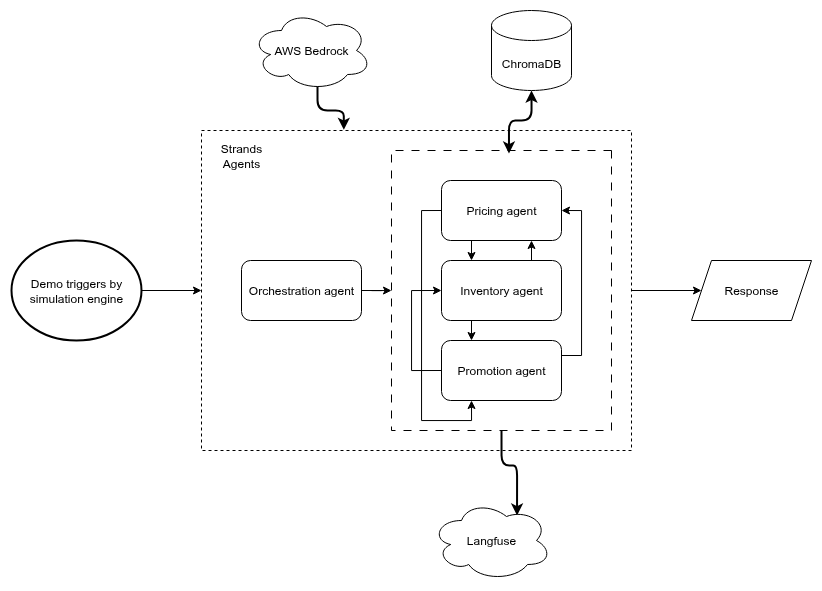

The diagram above was exported from draw.io. Its source (the exported page's mxGraphModel, read from the mxfile embedded in the PNG):
<mxGraphModel dx="1141" dy="795" grid="1" gridSize="10" guides="1" tooltips="1" connect="1" arrows="1" fold="1" page="1" pageScale="1" pageWidth="827" pageHeight="1169" math="0" shadow="0">
  <root>
    <mxCell id="0" />
    <mxCell id="1" parent="0" />
    <mxCell id="rhVvoZDKTuxQh1fiAlOH-31" style="edgeStyle=orthogonalEdgeStyle;rounded=0;orthogonalLoop=1;jettySize=auto;html=1;exitX=1;exitY=0.5;exitDx=0;exitDy=0;" edge="1" parent="1" source="rhVvoZDKTuxQh1fiAlOH-1" target="rhVvoZDKTuxQh1fiAlOH-30">
      <mxGeometry relative="1" as="geometry" />
    </mxCell>
    <mxCell id="rhVvoZDKTuxQh1fiAlOH-1" value="" style="rounded=0;whiteSpace=wrap;html=1;fillColor=none;dashed=1;" vertex="1" parent="1">
      <mxGeometry x="200" y="160" width="430" height="320" as="geometry" />
    </mxCell>
    <mxCell id="rhVvoZDKTuxQh1fiAlOH-25" style="edgeStyle=orthogonalEdgeStyle;rounded=1;orthogonalLoop=1;jettySize=auto;html=1;exitX=1;exitY=0.5;exitDx=0;exitDy=0;entryX=0.713;entryY=0.188;entryDx=0;entryDy=0;entryPerimeter=0;curved=0;strokeWidth=2;" edge="1" parent="1" source="rhVvoZDKTuxQh1fiAlOH-3" target="rhVvoZDKTuxQh1fiAlOH-22">
      <mxGeometry relative="1" as="geometry" />
    </mxCell>
    <mxCell id="rhVvoZDKTuxQh1fiAlOH-3" value="" style="rounded=0;whiteSpace=wrap;html=1;fillColor=none;dashed=1;dashPattern=8 8;direction=south;" vertex="1" parent="1">
      <mxGeometry x="390" y="180" width="220" height="280" as="geometry" />
    </mxCell>
    <mxCell id="rhVvoZDKTuxQh1fiAlOH-12" style="edgeStyle=orthogonalEdgeStyle;rounded=0;orthogonalLoop=1;jettySize=auto;html=1;exitX=0.75;exitY=0;exitDx=0;exitDy=0;entryX=0.75;entryY=1;entryDx=0;entryDy=0;" edge="1" parent="1" source="rhVvoZDKTuxQh1fiAlOH-4" target="rhVvoZDKTuxQh1fiAlOH-5">
      <mxGeometry relative="1" as="geometry" />
    </mxCell>
    <mxCell id="rhVvoZDKTuxQh1fiAlOH-13" style="edgeStyle=orthogonalEdgeStyle;rounded=0;orthogonalLoop=1;jettySize=auto;html=1;exitX=0.25;exitY=1;exitDx=0;exitDy=0;entryX=0.25;entryY=0;entryDx=0;entryDy=0;" edge="1" parent="1" source="rhVvoZDKTuxQh1fiAlOH-4" target="rhVvoZDKTuxQh1fiAlOH-6">
      <mxGeometry relative="1" as="geometry" />
    </mxCell>
    <mxCell id="rhVvoZDKTuxQh1fiAlOH-4" value="Inventory agent" style="rounded=1;whiteSpace=wrap;html=1;" vertex="1" parent="1">
      <mxGeometry x="440" y="290" width="120" height="60" as="geometry" />
    </mxCell>
    <mxCell id="rhVvoZDKTuxQh1fiAlOH-10" style="edgeStyle=orthogonalEdgeStyle;rounded=0;orthogonalLoop=1;jettySize=auto;html=1;exitX=0.25;exitY=1;exitDx=0;exitDy=0;entryX=0.25;entryY=0;entryDx=0;entryDy=0;" edge="1" parent="1" source="rhVvoZDKTuxQh1fiAlOH-5" target="rhVvoZDKTuxQh1fiAlOH-4">
      <mxGeometry relative="1" as="geometry" />
    </mxCell>
    <mxCell id="rhVvoZDKTuxQh1fiAlOH-16" style="edgeStyle=orthogonalEdgeStyle;rounded=0;orthogonalLoop=1;jettySize=auto;html=1;exitX=0;exitY=0.5;exitDx=0;exitDy=0;entryX=0.25;entryY=1;entryDx=0;entryDy=0;" edge="1" parent="1" source="rhVvoZDKTuxQh1fiAlOH-5" target="rhVvoZDKTuxQh1fiAlOH-6">
      <mxGeometry relative="1" as="geometry" />
    </mxCell>
    <mxCell id="rhVvoZDKTuxQh1fiAlOH-5" value="Pricing agent" style="rounded=1;whiteSpace=wrap;html=1;" vertex="1" parent="1">
      <mxGeometry x="440" y="210" width="120" height="60" as="geometry" />
    </mxCell>
    <mxCell id="rhVvoZDKTuxQh1fiAlOH-14" style="edgeStyle=orthogonalEdgeStyle;rounded=0;orthogonalLoop=1;jettySize=auto;html=1;exitX=1;exitY=0.25;exitDx=0;exitDy=0;entryX=1;entryY=0.5;entryDx=0;entryDy=0;" edge="1" parent="1" source="rhVvoZDKTuxQh1fiAlOH-6" target="rhVvoZDKTuxQh1fiAlOH-5">
      <mxGeometry relative="1" as="geometry" />
    </mxCell>
    <mxCell id="rhVvoZDKTuxQh1fiAlOH-15" style="edgeStyle=orthogonalEdgeStyle;rounded=0;orthogonalLoop=1;jettySize=auto;html=1;exitX=0;exitY=0.5;exitDx=0;exitDy=0;entryX=0;entryY=0.5;entryDx=0;entryDy=0;" edge="1" parent="1" source="rhVvoZDKTuxQh1fiAlOH-6" target="rhVvoZDKTuxQh1fiAlOH-4">
      <mxGeometry relative="1" as="geometry">
        <Array as="points">
          <mxPoint x="410" y="400" />
          <mxPoint x="410" y="320" />
        </Array>
      </mxGeometry>
    </mxCell>
    <mxCell id="rhVvoZDKTuxQh1fiAlOH-6" value="Promotion agent" style="rounded=1;whiteSpace=wrap;html=1;" vertex="1" parent="1">
      <mxGeometry x="440" y="370" width="120" height="60" as="geometry" />
    </mxCell>
    <mxCell id="rhVvoZDKTuxQh1fiAlOH-8" style="edgeStyle=orthogonalEdgeStyle;rounded=0;orthogonalLoop=1;jettySize=auto;html=1;exitX=1;exitY=0.5;exitDx=0;exitDy=0;" edge="1" parent="1" source="rhVvoZDKTuxQh1fiAlOH-7" target="rhVvoZDKTuxQh1fiAlOH-3">
      <mxGeometry relative="1" as="geometry" />
    </mxCell>
    <mxCell id="rhVvoZDKTuxQh1fiAlOH-7" value="Orchestration agent" style="rounded=1;whiteSpace=wrap;html=1;" vertex="1" parent="1">
      <mxGeometry x="240" y="290" width="120" height="60" as="geometry" />
    </mxCell>
    <mxCell id="rhVvoZDKTuxQh1fiAlOH-17" value="AWS Bedrock" style="ellipse;shape=cloud;whiteSpace=wrap;html=1;" vertex="1" parent="1">
      <mxGeometry x="250" y="40" width="120" height="80" as="geometry" />
    </mxCell>
    <mxCell id="rhVvoZDKTuxQh1fiAlOH-19" style="edgeStyle=orthogonalEdgeStyle;rounded=1;orthogonalLoop=1;jettySize=auto;html=1;exitX=0.55;exitY=0.95;exitDx=0;exitDy=0;exitPerimeter=0;entryX=0.331;entryY=-0.002;entryDx=0;entryDy=0;entryPerimeter=0;strokeWidth=2;curved=0;" edge="1" parent="1" source="rhVvoZDKTuxQh1fiAlOH-17" target="rhVvoZDKTuxQh1fiAlOH-1">
      <mxGeometry relative="1" as="geometry" />
    </mxCell>
    <mxCell id="rhVvoZDKTuxQh1fiAlOH-22" value="Langfuse" style="ellipse;shape=cloud;whiteSpace=wrap;html=1;" vertex="1" parent="1">
      <mxGeometry x="430" y="530" width="120" height="80" as="geometry" />
    </mxCell>
    <mxCell id="rhVvoZDKTuxQh1fiAlOH-26" style="edgeStyle=orthogonalEdgeStyle;rounded=1;orthogonalLoop=1;jettySize=auto;html=1;entryX=0.011;entryY=0.466;entryDx=0;entryDy=0;entryPerimeter=0;startArrow=classic;startFill=1;curved=0;exitX=0.5;exitY=1;exitDx=0;exitDy=0;exitPerimeter=0;strokeWidth=2;" edge="1" parent="1" source="rhVvoZDKTuxQh1fiAlOH-29" target="rhVvoZDKTuxQh1fiAlOH-3">
      <mxGeometry relative="1" as="geometry" />
    </mxCell>
    <mxCell id="rhVvoZDKTuxQh1fiAlOH-29" value="ChromaDB" style="shape=cylinder3;whiteSpace=wrap;html=1;boundedLbl=1;backgroundOutline=1;size=15;" vertex="1" parent="1">
      <mxGeometry x="490" y="40" width="80" height="80" as="geometry" />
    </mxCell>
    <mxCell id="rhVvoZDKTuxQh1fiAlOH-30" value="Response" style="shape=parallelogram;perimeter=parallelogramPerimeter;whiteSpace=wrap;html=1;fixedSize=1;" vertex="1" parent="1">
      <mxGeometry x="690" y="290" width="120" height="60" as="geometry" />
    </mxCell>
    <mxCell id="rhVvoZDKTuxQh1fiAlOH-33" style="edgeStyle=orthogonalEdgeStyle;rounded=0;orthogonalLoop=1;jettySize=auto;html=1;exitX=1;exitY=0.5;exitDx=0;exitDy=0;exitPerimeter=0;entryX=0;entryY=0.5;entryDx=0;entryDy=0;" edge="1" parent="1" source="rhVvoZDKTuxQh1fiAlOH-32" target="rhVvoZDKTuxQh1fiAlOH-1">
      <mxGeometry relative="1" as="geometry" />
    </mxCell>
    <mxCell id="rhVvoZDKTuxQh1fiAlOH-32" value="Demo triggers by simulation engine" style="strokeWidth=2;html=1;shape=mxgraph.flowchart.start_2;whiteSpace=wrap;" vertex="1" parent="1">
      <mxGeometry x="10" y="270" width="130" height="100" as="geometry" />
    </mxCell>
    <mxCell id="rhVvoZDKTuxQh1fiAlOH-34" value="Strands Agents" style="text;html=1;align=center;verticalAlign=middle;whiteSpace=wrap;rounded=0;" vertex="1" parent="1">
      <mxGeometry x="210" y="170" width="60" height="30" as="geometry" />
    </mxCell>
  </root>
</mxGraphModel>